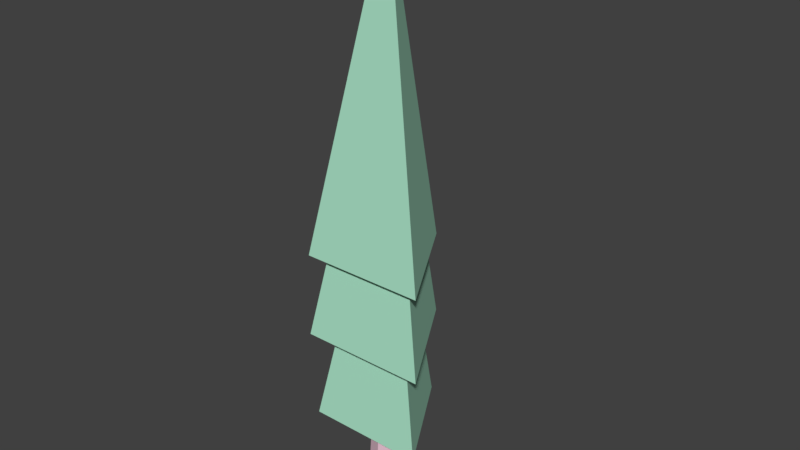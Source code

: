 # Source: tree.blend  (saved by Blender 2.79.0; exported with 4.5.12 LTS)
import bpy
from mathutils import Matrix  # noqa: F401  (used for matrix-valued properties, if any)

bpy.ops.wm.read_factory_settings(use_empty=True)
scene = bpy.context.scene
scene.name = 'Scene'

# ---- collections
col_collection_1 = bpy.data.collections.new('Collection 1'); scene.collection.children.link(col_collection_1)

# ---- materials (node trees are filled in below, after node groups)
mat_leaves = bpy.data.materials.new('Leaves')
mat_leaves.alpha_threshold = 0.0
mat_leaves.use_transparent_shadow = False
mat_leaves.diffuse_color = (0.4262, 0.8, 0.6001, 1.0)
mat_leaves.roughness = 0.5
mat_leaves.specular_intensity = 0.0
mat_bark = bpy.data.materials.new('Bark')
mat_bark.alpha_threshold = 0.0
mat_bark.use_transparent_shadow = False
mat_bark.diffuse_color = (0.8, 0.5387, 0.6379, 1.0)
mat_bark.roughness = 0.5

# ---- material node trees

# ---- world
world_world = bpy.data.worlds.new('World'); scene.world = world_world
world_world.color = (0.05088, 0.05088, 0.05088)
world_world.use_sun_shadow = False
world_world.sun_shadow_jitter_overblur = 0.0
world_world.cycles.sampling_method = 'MANUAL'

# ---- meshes
me_cylinder = bpy.data.meshes.new('Cylinder')
me_cylinder.from_pydata([(0.0, 1.0, -1.0), (-1.887e-09, 0.7468, 1.0), (0.7071, 0.7071, -1.0), (0.5281, 0.5281, 1.0), (1.0, -4.371e-08, -1.0), (0.7468, -3.076e-08, 1.0), (0.7071, -0.7071, -1.0), (0.5281, -0.5281, 1.0), (-8.742e-08, -1.0, -1.0), (-6.717e-08, -0.7468, 1.0), (-0.7071, -0.7071, -1.0), (-0.5281, -0.5281, 1.0), (-1.0, 1.192e-08, -1.0), (-0.7468, 1.079e-08, 1.0), (-0.7071, 0.7071, -1.0), (-0.5281, 0.5281, 1.0), (0.3237, 0.3237, 6.127), (-9.805e-09, 0.4578, 6.127), (0.4578, -1.597e-08, 6.127), (0.3237, -0.3237, 6.127), (-4.983e-08, -0.4578, 6.127), (-0.3237, -0.3237, 6.127), (-0.4578, 9.499e-09, 6.127), (-0.3237, 0.3237, 6.127), (0.1897, 0.1897, 10.66), (8.922e-07, 0.2682, 10.66), (0.2682, -6.273e-09, 10.66), (0.1897, -0.1897, 10.66), (8.688e-07, -0.2682, 10.66), (-0.1897, -0.1897, 10.66), (-0.2682, 8.651e-09, 10.66), (-0.1897, 0.1897, 10.66), (-0.1879, 2.562, 2.36), (0.02796, -0.06021, 13.66), (1.982, -1.197, 2.36), (-2.358, -1.197, 2.36), (-0.1921, 2.759, 5.628), (0.04054, -0.067, 17.81), (2.147, -1.292, 5.628), (-2.531, -1.292, 5.628), (-0.1909, 2.702, 8.727), (0.03689, -0.06503, 20.65), (2.099, -1.264, 8.727), (-2.481, -1.264, 8.727)], [], [(0, 1, 3, 2), (2, 3, 5, 4), (4, 5, 7, 6), (6, 7, 9, 8), (8, 9, 11, 10), (10, 11, 13, 12), (7, 5, 18, 19), (12, 13, 15, 14), (14, 15, 1, 0), (0, 2, 4, 6, 8, 10, 12, 14), (23, 22, 30, 31), (13, 11, 21, 22), (9, 7, 19, 20), (15, 13, 22, 23), (5, 3, 16, 18), (11, 9, 20, 21), (1, 15, 23, 17), (3, 1, 17, 16), (24, 25, 31, 30, 29, 28, 27, 26), (21, 20, 28, 29), (19, 18, 26, 27), (16, 17, 25, 24), (17, 23, 31, 25), (22, 21, 29, 30), (20, 19, 27, 28), (18, 16, 24, 26), (32, 33, 34), (33, 35, 34), (32, 35, 33), (32, 34, 35), (36, 37, 38), (37, 39, 38), (36, 39, 37), (36, 38, 39), (40, 41, 42), (41, 43, 42), (40, 43, 41), (40, 42, 43)])
me_cylinder.polygons.foreach_set('material_index', [1, 1, 1, 1, 1, 1, 1, 1, 1, 1, 1, 1, 1, 1, 1, 1, 1, 1, 1, 1, 1, 1, 1, 1, 1, 1, 0, 0, 0, 0, 0, 0, 0, 0, 0, 0, 0, 0])
me_cylinder.materials.append(mat_leaves)
me_cylinder.materials.append(mat_bark)
me_cylinder.use_remesh_preserve_volume = False
me_cylinder.use_remesh_preserve_attributes = False
me_cylinder.use_mirror_vertex_groups = False
me_cylinder.update()

# ---- objects
ob_cylinder = bpy.data.objects.new('Cylinder', me_cylinder)

# ---- transforms, parenting, visibility, modifiers, constraints
ob_cylinder.location = (0.0, 0.0, 0.0)
ob_cylinder.scale = (0.6109, 0.6109, 0.6109)
ob_cylinder.lineart.crease_threshold = 0.0

# ---- collection membership
col_collection_1.objects.link(ob_cylinder)

# ---- scene / render settings (as saved in the file)
scene.frame_start = 1; scene.frame_end = 250; scene.frame_set(1)
scene.render.engine = 'BLENDER_EEVEE_NEXT'
scene.render.resolution_percentage = 50
scene.render.dither_intensity = 0.0
scene.cycles.use_denoising = False
scene.cycles.samples = 128
scene.cycles.sampling_pattern = 'TABULATED_SOBOL'
scene.cycles.light_sampling_threshold = 0.0
scene.cycles.use_adaptive_sampling = False
scene.cycles.use_light_tree = False
scene.cycles.blur_glossy = 0.0
scene.cycles.sample_clamp_indirect = 0.0
scene.view_settings.view_transform = 'Standard'
bpy.context.view_layer.update()

# ---- added for rendering (the .blend has no active camera and no usable light): camera, sun
cam_auto = bpy.data.cameras.new('AutoCamera')
cam_auto.lens = 50.0
cam_auto.sensor_width = 36.0
cam_auto.clip_end = 1000.0
ob_auto_camera = bpy.data.objects.new('AutoCamera', cam_auto)
scene.collection.objects.link(ob_auto_camera)
ob_auto_camera.location = (12.6099, -14.8245, 16.184)
ob_auto_camera.rotation_euler = (1.09748, -7.21219e-08, 0.694738)
scene.camera = ob_auto_camera
light_auto_sun = bpy.data.lights.new('AutoSun', 'SUN')
light_auto_sun.energy = 3.0
light_auto_sun.angle = 0.0523599
ob_auto_sun = bpy.data.objects.new('AutoSun', light_auto_sun)
scene.collection.objects.link(ob_auto_sun)
ob_auto_sun.rotation_euler = (0.872665, 0.174533, 0.523599)
bpy.context.view_layer.update()
